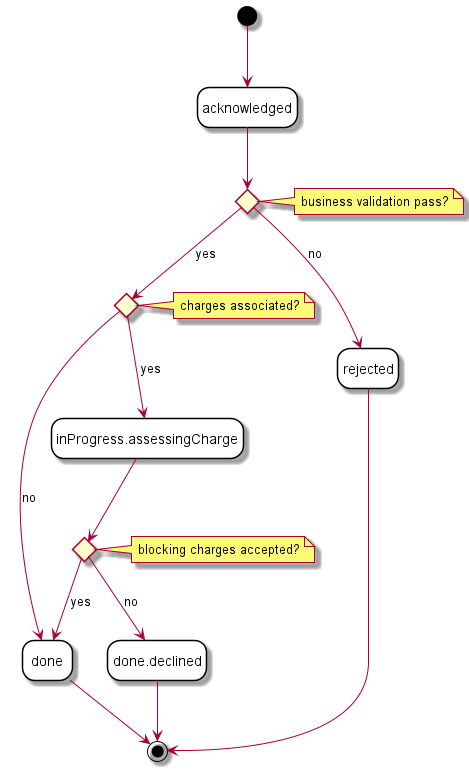

The diagram above was rendered by PlantUML. Its source (embedded in the PNG):
@startuml

'skinparam Linetype polyline
' skinparam Linetype ortho
skinparam state {
    BackgroundColor White
    BorderColor Black
}
hide empty description

'''decisions'''
state business_validation_pass <<choice>> 
note right of business_validation_pass : business validation pass?

state charges_associated <<choice>> 
note right of charges_associated : charges associated?

state blocking_charges_accepted <<choice>> 
note right of blocking_charges_accepted : blocking charges accepted?

''' diagram'''
[*] --> acknowledged 

acknowledged --> business_validation_pass

business_validation_pass --> charges_associated : yes
business_validation_pass --> rejected : no

charges_associated --> done : no
charges_associated --> inProgress.assessingCharge : yes

inProgress.assessingCharge --> blocking_charges_accepted

blocking_charges_accepted --> done : yes
blocking_charges_accepted --> done.declined : no

done --> [*]
done.declined --> [*]
rejected --> [*]

@enduml